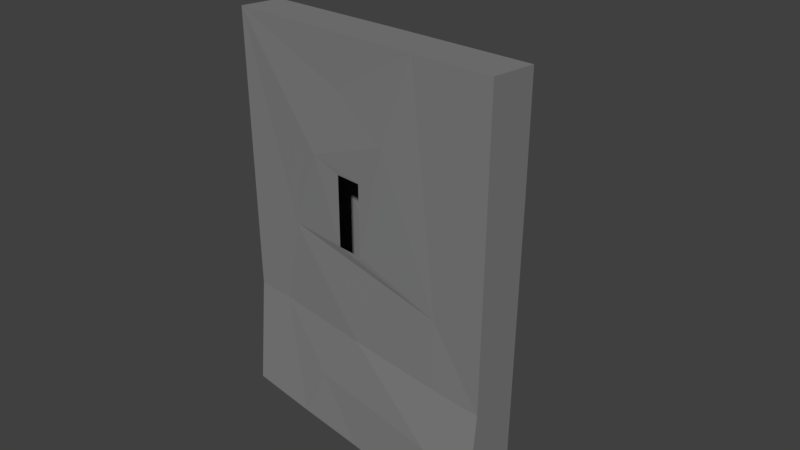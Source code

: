 # Source: Wall_big_x1_06_base.blend  (saved by Blender 2.79.0; exported with 4.5.12 LTS)
import bpy
from mathutils import Matrix  # noqa: F401  (used for matrix-valued properties, if any)

bpy.ops.wm.read_factory_settings(use_empty=True)
scene = bpy.context.scene
scene.name = 'Scene'

# ---- collections
col_collection_1 = bpy.data.collections.new('Collection 1'); scene.collection.children.link(col_collection_1)

# ---- materials (node trees are filled in below, after node groups)
mat_m_mixed_stone_wall_02 = bpy.data.materials.new('M_Mixed_stone_wall_02')
mat_m_mixed_stone_wall_02.alpha_threshold = 0.0
mat_m_mixed_stone_wall_02.diffuse_color = (0.2159, 0.2159, 0.2159, 1.0)
mat_m_mixed_stone_wall_02.roughness = 0.5

# ---- material node trees
mat_m_mixed_stone_wall_02.use_nodes = True; mat_m_mixed_stone_wall_02.node_tree.nodes.clear()
_N = mat_m_mixed_stone_wall_02.node_tree.nodes; _L = mat_m_mixed_stone_wall_02.node_tree.links
n0 = _N.new('ShaderNodeOutputMaterial'); n0.name = 'Material Output'; n0.location = (1200, 880)
n0.label = 'Material Out'
n1 = _N.new('ShaderNodeAddShader'); n1.name = 'Add Shader'; n1.location = (1000, 880)
n1.label = 'Shader Add Refl'
n2 = _N.new('ShaderNodeAddShader'); n2.name = 'Add Shader.001'; n2.location = (800, 880)
n2.label = 'Shader Add Spec'
n3 = _N.new('ShaderNodeBsdfRefraction'); n3.name = 'Refraction BSDF'; n3.location = (1200, 220)
n3.label = 'Refl BSDF'
n3.mute = True
n4 = _N.new('ShaderNodeMix'); n4.name = 'Mix'; n4.location = (1000, 220)
n4.label = 'Mix Color/Refl'
n4.data_type = 'RGBA'
n4.blend_type = 'MULTIPLY'
n4.inputs[0].default_value = 1.0
n4.inputs[6].default_value = (1.0, 1.0, 1.0, 1.0)
n4.inputs[7].default_value = (0.0, 0.0, 0.0, 0.0)
n5 = _N.new('ShaderNodeMixShader'); n5.name = 'Mix Shader'; n5.location = (600, 880)
n5.label = 'Shader Mix Alpha'
n6 = _N.new('ShaderNodeBsdfTransparent'); n6.name = 'Transparent BSDF'; n6.location = (400, 880)
n6.label = 'Alpha BSDF'
n6.mute = True
n7 = _N.new('ShaderNodeMix'); n7.name = 'Mix.001'; n7.location = (200, 1100)
n7.label = 'Mix Color/Alpha'
n7.data_type = 'RGBA'
n7.blend_type = 'MULTIPLY'
n7.inputs[0].default_value = 1.0
n7.inputs[6].default_value = (1.0, 1.0, 1.0, 1.0)
n7.inputs[7].default_value = (1.0, 1.0, 1.0, 1.0)
n8 = _N.new('ShaderNodeBsdfDiffuse'); n8.name = 'Diffuse BSDF'; n8.location = (400, 660)
n8.label = 'Diff BSDF'
n9 = _N.new('ShaderNodeMix'); n9.name = 'Mix.002'; n9.location = (200, 660)
n9.label = 'Mix Color/Diffuse'
n9.data_type = 'RGBA'
n9.blend_type = 'MULTIPLY'
n9.inputs[0].default_value = 1.0
n9.inputs[6].default_value = (0.2159, 0.2159, 0.2159, 1.0)
n9.inputs[7].default_value = (1.0, 1.0, 1.0, 1.0)
n10 = _N.new('ShaderNodeBsdfAnisotropic'); n10.name = 'Glossy BSDF'; n10.location = (400, 220)
n10.label = 'Spec BSDF'
n10.distribution = 'GGX'
n11 = _N.new('ShaderNodeMix'); n11.name = 'Mix.003'; n11.location = (200, 220)
n11.label = 'Mix Color/Spec'
n11.data_type = 'RGBA'
n11.blend_type = 'MULTIPLY'
n11.inputs[0].default_value = 1.0
n11.inputs[6].default_value = (0.1, 0.1, 0.1, 1.0)
n11.inputs[7].default_value = (0.0, 0.0, 0.0, 1.0)
n12 = _N.new('ShaderNodeMix'); n12.name = 'Mix.004'; n12.location = (200, 0)
n12.label = 'Mix Color/Hardness'
n12.data_type = 'RGBA'
n12.blend_type = 'MULTIPLY'
n12.inputs[0].default_value = 1.0
n12.inputs[6].default_value = (3.95, 3.95, 3.95, 3.95)
n12.inputs[7].default_value = (1.0, 1.0, 1.0, 1.0)
n13 = _N.new('ShaderNodeNormalMap'); n13.name = 'Normal Map'; n13.location = (200, 440)
n13.label = 'Normal/Map'
n13.mute = True
n14 = _N.new('ShaderNodeMix'); n14.name = 'Mix.005'; n14.location = (1000, 660)
n14.label = 'Bump/Map'
n14.mute = True
n14.data_type = 'RGBA'
n14.blend_type = 'MULTIPLY'
n14.inputs[0].default_value = 1.0
n14.inputs[6].default_value = (1.0, 1.0, 1.0, 1.0)
n14.inputs[7].default_value = (0.0, 0.0, 0.0, 1.0)
n15 = _N.new('ShaderNodeTexCoord'); n15.name = 'Texture Coordinate'; n15.location = (-600, 660)
n15.label = 'Texture Coords'
n16 = _N.new('ShaderNodeDisplacement'); n16.name = 'Displacement'; n16.location = (0, 0)
n16.inputs[1].default_value = 0.0
n16.inputs[2].default_value = 0.1
n17 = _N.new('ShaderNodeMath'); n17.name = 'Math'; n17.location = (0, 0)
n17.operation = 'POWER'
_L.new(n1.outputs[0], n0.inputs[0])
_L.new(n2.outputs[0], n1.inputs[0])
_L.new(n3.outputs[0], n1.inputs[1])
_L.new(n4.outputs[2], n3.inputs[0])
_L.new(n5.outputs[0], n2.inputs[0])
_L.new(n6.outputs[0], n5.inputs[1])
_L.new(n7.outputs[2], n5.inputs[0])
_L.new(n8.outputs[0], n5.inputs[2])
_L.new(n9.outputs[2], n8.inputs[0])
_L.new(n10.outputs[0], n2.inputs[1])
_L.new(n11.outputs[2], n10.inputs[0])
_L.new(n13.outputs[0], n8.inputs[2])
_L.new(n13.outputs[0], n10.inputs[4])
_L.new(n13.outputs[0], n3.inputs[3])
_L.new(n14.outputs[2], n16.inputs[0])
_L.new(n16.outputs[0], n0.inputs[2])
_L.new(n12.outputs[2], n17.inputs[0])
_L.new(n17.outputs[0], n10.inputs[1])
n0.is_active_output = True

# ---- world
world_world = bpy.data.worlds.new('World'); scene.world = world_world
world_world.color = (0.05088, 0.05088, 0.05088)
world_world.use_sun_shadow = False
world_world.sun_shadow_jitter_overblur = 0.0
world_world.cycles.sampling_method = 'MANUAL'

# ---- cameras
cam_camera = bpy.data.cameras.new('Camera')
cam_camera.clip_end = 100.0
cam_camera.lens = 35.0
cam_camera.sensor_width = 32.0
cam_camera.sensor_height = 18.0
cam_camera.ortho_scale = 7.314
cam_camera.dof.focus_distance = 0.0

# ---- meshes
me_untitled = bpy.data.meshes.new('Untitled')
me_untitled.from_pydata([(51.87, -25.74, 167.2), (-27.14, -22.89, 216.4), (-1.568, 39.34, 286.6), (214.1, 38.49, -286.7), (214.0, -23.02, -124.5), (214.0, 38.39, 286.6), (-214.1, -38.25, -286.6), (-214.1, 38.5, -286.7), (-214.1, -23.13, 286.6), (140.4, -42.08, -286.6), (214.1, -37.17, -286.6), (8.63, -39.43, -286.7), (-32.03, 38.55, -286.7), (-101.1, -39.7, -286.6), (51.54, 42.9, -286.6), (142.0, 38.44, -286.6), (-214.0, 38.02, 286.5), (-43.74, 42.34, 132.7), (29.14, 42.79, 132.5), (68.99, 39.4, 139.1), (213.9, 39.62, 135.0), (31.66, 40.94, 52.08), (140.4, -39.67, -209.7), (140.4, -25.31, -124.2), (139.2, -22.86, -26.94), (99.31, -23.35, 286.6), (-72.6, -26.08, 123.2), (-120.1, -23.1, 9.623), (11.13, -25.38, 108.9), (-27.02, -25.27, 108.9), (11.13, -25.46, 8.795), (4.354, -27.78, -120.4), (-150.8, -22.78, -121.4), (214.0, -22.74, 286.7), (-214.1, -22.76, -124.2), (-43.78, 38.61, -10.19), (29.12, 38.14, -8.251), (-58.92, -35.47, -201.4), (6.413, 38.5, -182.2), (-46.44, 41.16, 53.2), (-27.02, -25.46, 8.79)], [], [(5, 2, 33), (33, 2, 25), (2, 16, 8), (4, 10, 3), (20, 33, 4), (33, 20, 5), (34, 8, 7), (16, 7, 8), (15, 3, 10), (6, 7, 13), (38, 35, 36), (16, 2, 17), (18, 17, 2), (18, 2, 19), (18, 19, 21), (36, 19, 20), (10, 22, 9), (11, 9, 22), (23, 4, 24), (31, 37, 22), (25, 0, 24), (1, 8, 26), (27, 26, 8), (26, 28, 0), (40, 29, 26), (40, 24, 30), (31, 27, 32), (32, 37, 31), (13, 37, 32), (32, 34, 6), (0, 1, 26), (2, 8, 25), (3, 20, 4), (6, 34, 7), (9, 15, 10), (11, 15, 9), (15, 11, 14), (11, 12, 14), (13, 12, 11), (12, 13, 7), (15, 20, 3), (38, 15, 14), (38, 14, 12), (15, 38, 36), (7, 35, 12), (35, 38, 12), (7, 16, 35), (35, 16, 39), (17, 39, 16), (19, 2, 5), (5, 20, 19), (19, 36, 21), (36, 20, 15), (10, 4, 22), (23, 22, 4), (11, 22, 37), (4, 33, 24), (31, 22, 23), (24, 31, 23), (24, 33, 25), (25, 1, 0), (1, 25, 8), (26, 29, 28), (40, 26, 27), (0, 28, 30), (30, 24, 0), (40, 27, 24), (27, 31, 24), (13, 11, 37), (27, 8, 32), (32, 8, 34), (6, 13, 32)])
_uv = me_untitled.uv_layers.new(name='UVmap_0')
_uv.uv.foreach_set('vector', [7.391, 3.764, 6.897, 3.766, 7.395, 3.617, 7.395, 3.617, 6.897, 3.766, 7.081, 3.571, 6.897, 3.766, 6.371, 3.762, 6.371, 3.615, 7.398, 2.636, 7.395, 2.245, 7.574, 2.259, 7.539, 3.059, 7.395, 3.617, 7.398, 2.636, 7.395, 3.617, 7.539, 3.059, 7.539, 3.617, 6.367, 2.633, 6.371, 3.615, 6.203, 2.25, 6.226, 3.615, 6.203, 2.25, 6.371, 3.615, 7.219, 2.061, 7.395, 2.062, 7.395, 2.245, 6.383, 2.242, 6.379, 2.062, 6.648, 2.248, 5.674, 2.498, 5.809, 2.921, 5.641, 2.928, 6.226, 3.615, 5.707, 3.62, 5.813, 3.254, 5.645, 3.256, 5.813, 3.254, 5.707, 3.62, 5.645, 3.256, 5.707, 3.62, 5.562, 3.273, 5.645, 3.256, 5.562, 3.273, 5.637, 3.068, 5.641, 2.928, 5.562, 3.273, 5.305, 3.183, 7.395, 2.245, 7.219, 2.432, 7.219, 2.251, 6.906, 2.248, 7.219, 2.251, 7.219, 2.432, 7.219, 2.638, 7.398, 2.636, 7.221, 2.857, 6.895, 2.637, 6.744, 2.432, 7.219, 2.432, 7.081, 3.571, 7.039, 3.331, 7.221, 2.857, 6.821, 3.446, 6.371, 3.615, 6.735, 3.207, 6.586, 2.963, 6.735, 3.207, 6.371, 3.615, 6.735, 3.207, 6.914, 3.193, 7.039, 3.331, 6.824, 2.962, 6.824, 3.193, 6.735, 3.207, 6.824, 2.962, 7.221, 2.857, 6.914, 2.962, 6.895, 2.637, 6.586, 2.963, 6.543, 2.642, 6.543, 2.642, 6.744, 2.432, 6.895, 2.637, 6.648, 2.248, 6.744, 2.432, 6.543, 2.642, 6.543, 2.642, 6.367, 2.633, 6.383, 2.242, 7.039, 3.331, 6.821, 3.446, 6.735, 3.207, 6.897, 3.766, 6.371, 3.615, 7.081, 3.571, 7.574, 2.259, 7.539, 3.059, 7.398, 2.636, 6.383, 2.242, 6.367, 2.633, 6.203, 2.25, 7.219, 2.251, 7.219, 2.061, 7.395, 2.245, 6.906, 2.248, 7.219, 2.061, 7.219, 2.251, 7.219, 2.061, 6.906, 2.248, 7.039, 2.053, 6.906, 2.248, 6.809, 2.06, 7.039, 2.053, 6.648, 2.248, 6.809, 2.06, 6.906, 2.248, 6.809, 2.06, 6.648, 2.248, 6.379, 2.062, 5.363, 2.264, 5.305, 3.183, 5.188, 2.267, 5.674, 2.498, 5.363, 2.264, 5.543, 2.262, 5.674, 2.498, 5.543, 2.262, 5.777, 2.258, 5.363, 2.264, 5.674, 2.498, 5.641, 2.928, 6.203, 2.25, 5.809, 2.921, 5.777, 2.258, 5.809, 2.921, 5.674, 2.498, 5.777, 2.258, 6.203, 2.25, 6.226, 3.615, 5.809, 2.921, 5.809, 2.921, 6.226, 3.615, 5.816, 3.068, 5.813, 3.254, 5.816, 3.068, 6.226, 3.615, 5.562, 3.273, 5.707, 3.62, 5.211, 3.631, 5.211, 3.631, 5.305, 3.183, 5.562, 3.273, 5.562, 3.273, 5.641, 2.928, 5.637, 3.068, 5.641, 2.928, 5.305, 3.183, 5.363, 2.264, 7.395, 2.245, 7.398, 2.636, 7.219, 2.432, 7.219, 2.638, 7.219, 2.432, 7.398, 2.636, 6.906, 2.248, 7.219, 2.432, 6.744, 2.432, 7.398, 2.636, 7.395, 3.617, 7.221, 2.857, 6.895, 2.637, 7.219, 2.432, 7.219, 2.638, 7.221, 2.857, 6.895, 2.637, 7.219, 2.638, 7.221, 2.857, 7.395, 3.617, 7.081, 3.571, 7.081, 3.571, 6.821, 3.446, 7.039, 3.331, 6.821, 3.446, 7.081, 3.571, 6.371, 3.615, 6.735, 3.207, 6.824, 3.193, 6.914, 3.193, 6.824, 2.962, 6.735, 3.207, 6.586, 2.963, 7.039, 3.331, 6.914, 3.193, 6.914, 2.962, 6.914, 2.962, 7.221, 2.857, 7.039, 3.331, 6.824, 2.962, 6.586, 2.963, 7.221, 2.857, 6.586, 2.963, 6.895, 2.637, 7.221, 2.857, 6.648, 2.248, 6.906, 2.248, 6.744, 2.432, 6.586, 2.963, 6.371, 3.615, 6.543, 2.642, 6.543, 2.642, 6.371, 3.615, 6.367, 2.633, 6.383, 2.242, 6.648, 2.248, 6.543, 2.642])
_uv.active_render = True
_uv = me_untitled.uv_layers.new(name='LightMapUV')
_uv.uv.foreach_set('vector', [0.917, 0.9897, 0.7127, 0.9912, 0.917, 0.9058, 0.917, 0.9058, 0.7127, 0.9912, 0.7883, 0.8797, 0.7127, 0.9912, 0.4961, 0.989, 0.4961, 0.9052, 0.9189, 0.3428, 0.9175, 0.1187, 0.9917, 0.1265, 0.978, 0.5859, 0.917, 0.9058, 0.9189, 0.3428, 0.917, 0.9058, 0.978, 0.5859, 0.9775, 0.9058, 0.4946, 0.3413, 0.4961, 0.9052, 0.4268, 0.1211, 0.4362, 0.9052, 0.4268, 0.1211, 0.4961, 0.9052, 0.8452, 0.0127, 0.918, 0.01318, 0.9175, 0.1187, 0.4995, 0.1172, 0.499, 0.01367, 0.6094, 0.12, 0.2084, 0.2637, 0.2635, 0.5066, 0.1935, 0.5102, 0.4362, 0.9052, 0.2212, 0.9077, 0.2654, 0.6975, 0.1954, 0.6987, 0.2654, 0.6975, 0.2212, 0.9077, 0.1954, 0.6987, 0.2212, 0.9077, 0.1617, 0.7081, 0.1954, 0.6987, 0.1617, 0.7081, 0.1918, 0.5911, 0.1935, 0.5102, 0.1617, 0.7081, 0.05575, 0.6568, 0.9175, 0.1187, 0.8452, 0.2256, 0.8452, 0.1221, 0.7166, 0.1198, 0.8452, 0.1221, 0.8452, 0.2256, 0.8462, 0.3437, 0.9189, 0.3428, 0.8462, 0.4696, 0.7114, 0.3434, 0.6501, 0.2256, 0.8452, 0.2256, 0.7883, 0.8797, 0.7709, 0.7421, 0.8462, 0.4696, 0.6806, 0.8075, 0.4961, 0.9052, 0.6452, 0.6702, 0.5838, 0.5304, 0.6452, 0.6702, 0.4961, 0.9052, 0.6452, 0.6702, 0.7192, 0.6633, 0.7709, 0.7421, 0.6826, 0.5295, 0.6826, 0.6631, 0.6452, 0.6702, 0.6826, 0.5295, 0.8462, 0.4696, 0.7192, 0.5298, 0.7114, 0.3434, 0.5838, 0.5304, 0.5663, 0.3461, 0.5663, 0.3461, 0.6501, 0.2256, 0.7114, 0.3434, 0.6094, 0.12, 0.6501, 0.2256, 0.5663, 0.3461, 0.5663, 0.3461, 0.4946, 0.3413, 0.4995, 0.1172, 0.7709, 0.7421, 0.6806, 0.8075, 0.6452, 0.6702, 0.7127, 0.9912, 0.4961, 0.9052, 0.7883, 0.8797, 0.9917, 0.1265, 0.978, 0.5859, 0.9189, 0.3428, 0.4995, 0.1172, 0.4946, 0.3413, 0.4268, 0.1211, 0.8452, 0.1221, 0.8452, 0.0127, 0.9175, 0.1187, 0.7166, 0.1198, 0.8452, 0.0127, 0.8452, 0.1221, 0.8452, 0.0127, 0.7166, 0.1198, 0.772, 0.007812, 0.7166, 0.1198, 0.6764, 0.01256, 0.772, 0.007812, 0.6094, 0.12, 0.6764, 0.01256, 0.7166, 0.1198, 0.6764, 0.01256, 0.6094, 0.12, 0.499, 0.01367, 0.08026, 0.1294, 0.05575, 0.6568, 0.007812, 0.1313, 0.2084, 0.2637, 0.08026, 0.1294, 0.1542, 0.1279, 0.2084, 0.2637, 0.1542, 0.1279, 0.25, 0.1259, 0.08026, 0.1294, 0.2084, 0.2637, 0.1935, 0.5102, 0.4268, 0.1211, 0.2635, 0.5066, 0.25, 0.1259, 0.2635, 0.5066, 0.2084, 0.2637, 0.25, 0.1259, 0.4268, 0.1211, 0.4362, 0.9052, 0.2635, 0.5066, 0.2635, 0.5066, 0.4362, 0.9052, 0.2671, 0.5908, 0.2654, 0.6975, 0.2671, 0.5908, 0.4362, 0.9052, 0.1617, 0.7081, 0.2212, 0.9077, 0.0165, 0.9142, 0.0165, 0.9142, 0.05575, 0.6568, 0.1617, 0.7081, 0.1617, 0.7081, 0.1935, 0.5102, 0.1918, 0.5911, 0.1935, 0.5102, 0.05575, 0.6568, 0.08026, 0.1294, 0.9175, 0.1187, 0.9189, 0.3428, 0.8452, 0.2256, 0.8462, 0.3437, 0.8452, 0.2256, 0.9189, 0.3428, 0.7166, 0.1198, 0.8452, 0.2256, 0.6501, 0.2256, 0.9189, 0.3428, 0.917, 0.9058, 0.8462, 0.4696, 0.7114, 0.3434, 0.8452, 0.2256, 0.8462, 0.3437, 0.8462, 0.4696, 0.7114, 0.3434, 0.8462, 0.3437, 0.8462, 0.4696, 0.917, 0.9058, 0.7883, 0.8797, 0.7883, 0.8797, 0.6806, 0.8075, 0.7709, 0.7421, 0.6806, 0.8075, 0.7883, 0.8797, 0.4961, 0.9052, 0.6452, 0.6702, 0.6826, 0.6631, 0.7192, 0.6633, 0.6826, 0.5295, 0.6452, 0.6702, 0.5838, 0.5304, 0.7709, 0.7421, 0.7192, 0.6633, 0.7192, 0.5298, 0.7192, 0.5298, 0.8462, 0.4696, 0.7709, 0.7421, 0.6826, 0.5295, 0.5838, 0.5304, 0.8462, 0.4696, 0.5838, 0.5304, 0.7114, 0.3434, 0.8462, 0.4696, 0.6094, 0.12, 0.7166, 0.1198, 0.6501, 0.2256, 0.5838, 0.5304, 0.4961, 0.9052, 0.5663, 0.3461, 0.5663, 0.3461, 0.4961, 0.9052, 0.4946, 0.3413, 0.4995, 0.1172, 0.6094, 0.12, 0.5663, 0.3461])
me_untitled.materials.append(mat_m_mixed_stone_wall_02)
me_untitled.use_remesh_preserve_volume = False
me_untitled.use_remesh_preserve_attributes = False
me_untitled.use_mirror_vertex_groups = False
me_untitled.update()
me_untitled.normals_split_custom_set([tuple(v) for v in zip(*[iter([-0.0001227, 0.0002836, 1.0, -0.0001227, 0.0002836, 1.0, -0.0001227, 0.0002836, 1.0, -0.000145, 0.0002056, 1.0, -0.000145, 0.0002056, 1.0, -0.000145, 0.0002056, 1.0, -0.0003617, 0.001616, 1.0, -0.0003617, 0.001616, 1.0, -0.0003617, 0.001616, 1.0, 1.0, 0.0001086, 0.0003248, 1.0, 0.0001086, 0.0003248, 1.0, 0.0001086, 0.0003248, 1.0, 0.0004374, 0.0001153, 1.0, 0.0004374, 0.0001153, 1.0, 0.0004374, 0.0001153, 1.0, -4.51e-05, -8.281e-05, 1.0, -4.51e-05, -8.281e-05, 1.0, -4.51e-05, -8.281e-05, -1.0, -2.676e-05, -1.046e-05, -1.0, -2.676e-05, -1.046e-05, -1.0, -2.676e-05, -1.046e-05, -1.0, 0.0006981, 6.741e-05, -1.0, 0.0006981, 6.741e-05, -1.0, 0.0006981, 6.741e-05, -0.0004583, -0.0006285, -1.0, -0.0004583, -0.0006285, -1.0, -0.0004583, -0.0006285, -1.0, -0.0003442, -0.000573, -1.0, -0.0003442, -0.000573, -1.0, -0.0003442, -0.000573, -1.0, 0.006311, 1.0, 0.001215, 0.006311, 1.0, 0.001215, 0.006311, 1.0, 0.001215, -0.006233, 0.9998, 0.02119, -0.006233, 0.9998, 0.02119, -0.006233, 0.9998, 0.02119, -0.006164, 0.9998, 0.02117, -0.006164, 0.9998, 0.02117, -0.006164, 0.9998, 0.02117, 0.07841, 0.9962, 0.03794, 0.07841, 0.9962, 0.03794, 0.07841, 0.9962, 0.03794, 0.08792, 0.9959, -0.0202, 0.08792, 0.9959, -0.0202, 0.08792, 0.9959, -0.0202, -0.001736, 1.0, -0.00808, -0.001736, 1.0, -0.00808, -0.001736, 1.0, -0.00808, 0.06647, -0.9973, 0.03126, 0.06647, -0.9973, 0.03126, 0.06647, -0.9973, 0.03126, -0.02013, -0.9993, 0.03132, -0.02013, -0.9993, 0.03132, -0.02013, -0.9993, 0.03132, 0.03116, -0.9992, 0.02548, 0.03116, -0.9992, 0.02548, 0.03116, -0.9992, 0.02548, -0.01647, -0.9941, 0.1073, -0.01647, -0.9941, 0.1073, -0.01647, -0.9941, 0.1073, 0.041, -0.9992, 0.003661, 0.041, -0.9992, 0.003661, 0.041, -0.9992, 0.003661, 0.01192, -0.9995, 0.02834, 0.01192, -0.9995, 0.02834, 0.01192, -0.9995, 0.02834, -0.03449, -0.9993, -0.01184, -0.03449, -0.9993, -0.01184, -0.03449, -0.9993, -0.01184, 0.006508, -0.9999, -0.01059, 0.006508, -0.9999, -0.01059, 0.006508, -0.9999, -0.01059, 0.01829, -0.9998, 0.001869, 0.01829, -0.9998, 0.001869, 0.01829, -0.9998, 0.001869, 0.0001051, -0.9974, -0.07194, 0.0001051, -0.9974, -0.07194, 0.0001051, -0.9974, -0.07194, -0.03227, -0.9995, 0.005139, -0.03227, -0.9995, 0.005139, -0.03227, -0.9995, 0.005139, -0.03278, -0.9922, 0.1199, -0.03278, -0.9922, 0.1199, -0.03278, -0.9922, 0.1199, -0.06608, -0.9944, 0.08196, -0.06608, -0.9944, 0.08196, -0.06608, -0.9944, 0.08196, -0.004473, -0.9955, 0.09494, -0.004473, -0.9955, 0.09494, -0.004473, -0.9955, 0.09494, -0.01126, -0.9992, 0.03963, -0.01126, -0.9992, 0.03963, -0.01126, -0.9992, 0.03963, -1.094e-05, 0.0004216, 1.0, -1.094e-05, 0.0004216, 1.0, -1.094e-05, 0.0004216, 1.0, 1.0, -0.0001011, 0.0002451, 1.0, -0.0001011, 0.0002451, 1.0, -0.0001011, 0.0002451, -1.0, 0.0, -2.069e-07, -1.0, 0.0, -2.069e-07, -1.0, 0.0, -2.069e-07, 0.0005872, 0.0003688, -1.0, 0.0005872, 0.0003688, -1.0, 0.0005872, 0.0003688, -1.0, 4.233e-05, 0.0003797, -1.0, 4.233e-05, 0.0003797, -1.0, 4.233e-05, 0.0003797, -1.0, 0.0001903, 0.0001277, -1.0, 0.0001903, 0.0001277, -1.0, 0.0001903, 0.0001277, -1.0, 0.0001992, 0.0001223, -1.0, 0.0001992, 0.0001223, -1.0, 0.0001992, 0.0001223, -1.0, -7.251e-05, -1.997e-05, -1.0, -7.251e-05, -1.997e-05, -1.0, -7.251e-05, -1.997e-05, -1.0, -3.566e-06, -8.086e-05, -1.0, -3.566e-06, -8.086e-05, -1.0, -3.566e-06, -8.086e-05, -1.0, -0.000704, 1.0, -0.00268, -0.000704, 1.0, -0.00268, -0.000704, 1.0, -0.00268, 0.04908, 0.9968, 0.06316, 0.04908, 0.9968, 0.06316, 0.04908, 0.9968, 0.06316, -0.05195, 0.9985, 0.01959, -0.05195, 0.9985, 0.01959, -0.05195, 0.9985, 0.01959, 0.001806, 1.0, 0.001803, 0.001806, 1.0, 0.001803, 0.001806, 1.0, 0.001803, -0.0002748, 1.0, -0.0002235, -0.0002748, 1.0, -0.0002235, -0.0002748, 1.0, -0.0002235, 0.001666, 1.0, -0.000141, 0.001666, 1.0, -0.000141, 0.001666, 1.0, -0.000141, -0.002006, 1.0, 0.0008426, -0.002006, 1.0, 0.0008426, -0.002006, 1.0, 0.0008426, -0.07923, 0.9959, -0.04347, -0.07923, 0.9959, -0.04347, -0.07923, 0.9959, -0.04347, -0.03753, 0.9992, -0.01348, -0.03753, 0.9992, -0.01348, -0.03753, 0.9992, -0.01348, 0.004406, 1.0, 0.002553, 0.004406, 1.0, 0.002553, 0.004406, 1.0, 0.002553, -0.001286, 1.0, 0.008144, -0.001286, 1.0, 0.008144, -0.001286, 1.0, 0.008144, 0.1625, 0.9853, -0.05241, 0.1625, 0.9853, -0.05241, 0.1625, 0.9853, -0.05241, -0.006719, 1.0, -0.001653, -0.006719, 1.0, -0.001653, -0.006719, 1.0, -0.001653, 0.1236, -0.9886, 0.08633, 0.1236, -0.9886, 0.08633, 0.1236, -0.9886, 0.08633, 0.03132, -0.9857, 0.1656, 0.03132, -0.9857, 0.1656, 0.03132, -0.9857, 0.1656, -0.01976, -0.9993, 0.03069, -0.01976, -0.9993, 0.03069, -0.01976, -0.9993, 0.03069, -0.00119, -1.0, 0.0006704, -0.00119, -1.0, 0.0006704, -0.00119, -1.0, 0.0006704, 0.02254, -0.9859, 0.1657, 0.02254, -0.9859, 0.1657, 0.02254, -0.9859, 0.1657, 0.01888, -0.9995, 0.02534, 0.01888, -0.9995, 0.02534, 0.01888, -0.9995, 0.02534, 0.005303, -1.0, -0.0008781, 0.005303, -1.0, -0.0008781, 0.005303, -1.0, -0.0008781, -0.01885, -0.9994, 0.02745, -0.01885, -0.9994, 0.02745, -0.01885, -0.9994, 0.02745, -0.0006994, -1.0, -0.005235, -0.0006994, -1.0, -0.005235, -0.0006994, -1.0, -0.005235, -0.002895, -0.9978, -0.0655, -0.002895, -0.9978, -0.0655, -0.002895, -0.9978, -0.0655, -0.02553, -0.9996, -0.01559, -0.02553, -0.9996, -0.01559, -0.02553, -0.9996, -0.01559, -0.009711, -1.0, 0.0007294, -0.009711, -1.0, 0.0007294, -0.009711, -1.0, 0.0007294, 0.01842, -0.9998, -0.006502, 0.01842, -0.9998, -0.006502, 0.01842, -0.9998, -0.006502, -0.02666, -0.9804, -0.1952, -0.02666, -0.9804, -0.1952, -0.02666, -0.9804, -0.1952, 0.006897, -0.9991, 0.04259, 0.006897, -0.9991, 0.04259, 0.006897, -0.9991, 0.04259, 0.002459, -0.9988, 0.04827, 0.002459, -0.9988, 0.04827, 0.002459, -0.9988, 0.04827, -0.004015, -1.0, -0.001495, -0.004015, -1.0, -0.001495, -0.004015, -1.0, -0.001495, -0.0002662, -1.0, -0.0009138, -0.0002662, -1.0, -0.0009138, -0.0002662, -1.0, -0.0009138, -0.01275, -0.9951, 0.09808, -0.01275, -0.9951, 0.09808, -0.01275, -0.9951, 0.09808])] * 3)])

# ---- objects
ob_wall_big_x1_06_base = bpy.data.objects.new('Wall_big_x1_06_base', me_untitled)
ob_camera = bpy.data.objects.new('Camera', cam_camera)

# ---- transforms, parenting, visibility, modifiers, constraints
ob_wall_big_x1_06_base.location = (0.0, 0.0, 0.0)
ob_wall_big_x1_06_base.scale = (0.01, 0.01, 0.01)
ob_wall_big_x1_06_base.color = (0.8, 0.8, 0.8, 1.0)
ob_wall_big_x1_06_base.lineart.crease_threshold = 0.0
ob_camera.location = (7.481, -6.508, 5.344)
ob_camera.rotation_euler = (1.109, 0.0, 0.8149)
ob_camera.lock_rotations_4d = False
ob_camera.empty_display_type = 'ARROWS'
ob_camera.color = (0.0, 0.0, 0.0, 0.0)
ob_camera.display_type = 'WIRE'
ob_camera.lineart.crease_threshold = 0.0

# ---- collection membership
col_collection_1.objects.link(ob_wall_big_x1_06_base)
col_collection_1.objects.link(ob_camera)

# ---- scene / render settings (as saved in the file)
scene.camera = ob_camera
scene.frame_start = 1; scene.frame_end = 250; scene.frame_set(1)
scene.render.engine = 'CYCLES'
scene.render.resolution_percentage = 50
scene.render.fps = 30
scene.render.dither_intensity = 0.0
scene.cycles.use_denoising = False
scene.cycles.samples = 128
scene.cycles.sampling_pattern = 'TABULATED_SOBOL'
scene.cycles.use_adaptive_sampling = False
scene.cycles.use_light_tree = False
scene.cycles.blur_glossy = 0.0
scene.cycles.sample_clamp_indirect = 0.0
scene.view_settings.view_transform = 'Standard'
bpy.context.view_layer.update()

# ---- added for rendering (the .blend has no usable light): sun
light_auto_sun = bpy.data.lights.new('AutoSun', 'SUN')
light_auto_sun.energy = 3.0
light_auto_sun.angle = 0.0523599
ob_auto_sun = bpy.data.objects.new('AutoSun', light_auto_sun)
scene.collection.objects.link(ob_auto_sun)
ob_auto_sun.rotation_euler = (0.872665, 0.174533, 0.523599)
bpy.context.view_layer.update()
